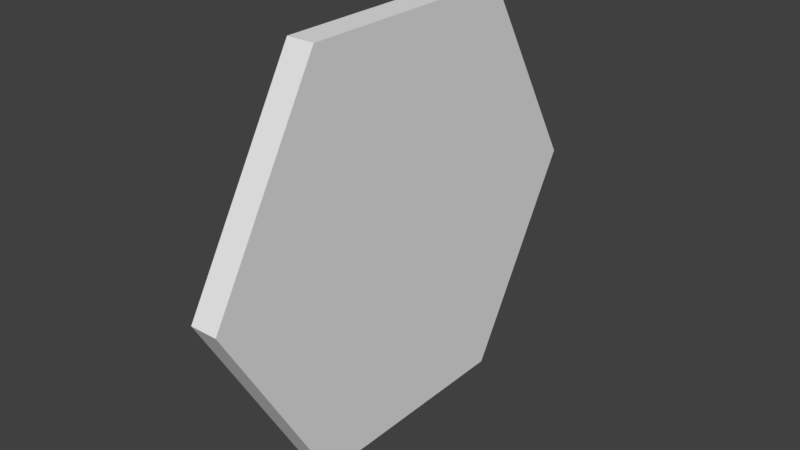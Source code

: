 # Source: Ficha.blend  (saved by Blender 2.77.0; exported with 4.5.12 LTS)
import bpy
from mathutils import Matrix  # noqa: F401  (used for matrix-valued properties, if any)

bpy.ops.wm.read_factory_settings(use_empty=True)
scene = bpy.context.scene
scene.name = 'Scene'

# ---- collections
col_collection_1 = bpy.data.collections.new('Collection 1'); scene.collection.children.link(col_collection_1)

# ---- world
world_world = bpy.data.worlds.new('World'); scene.world = world_world
world_world.color = (0.05088, 0.05088, 0.05088)
world_world.use_sun_shadow = False
world_world.sun_shadow_jitter_overblur = 0.0
world_world.cycles.sampling_method = 'MANUAL'

# ---- meshes
me_cylinder = bpy.data.meshes.new('Cylinder')
me_cylinder.from_pydata([(0.0, 1.0, -1.0), (0.0, 1.0, 1.0), (0.866, 0.5, -1.0), (0.866, 0.5, 1.0), (0.866, -0.5, -1.0), (0.866, -0.5, 1.0), (-8.742e-08, -1.0, -1.0), (-8.742e-08, -1.0, 1.0), (-0.866, -0.5, -1.0), (-0.866, -0.5, 1.0), (-0.866, 0.5, -1.0), (-0.866, 0.5, 1.0)], [], [(0, 1, 3, 2), (2, 3, 5, 4), (4, 5, 7, 6), (6, 7, 9, 8), (3, 1, 11, 9, 7, 5), (8, 9, 11, 10), (10, 11, 1, 0), (0, 2, 4, 6, 8, 10)])
_uv = me_cylinder.uv_layers.new(name='UVMap')
_uv.uv.foreach_set('vector', [0.3535, 0.6369, 0.3613, 0.6369, 0.3606, 0.5604, 0.3541, 0.5604, 0.3541, 0.5604, 0.3606, 0.5604, 0.3606, 0.452, 0.3541, 0.452, 0.3541, 0.452, 0.3606, 0.452, 0.3613, 0.3755, 0.3535, 0.3755, 0.3535, 0.3755, 0.3613, 0.3755, 0.3623, 0.4238, 0.3524, 0.4238, 0.873, 0.04794, 0.983, 0.501, 0.8767, 0.9393, 0.6382, 0.9393, 0.5171, 0.4838, 0.6271, 0.0504, 0.3524, 0.4238, 0.3623, 0.4238, 0.3623, 0.5886, 0.3524, 0.5886, 0.3524, 0.5886, 0.3623, 0.5886, 0.3613, 0.6369, 0.3535, 0.6369, 0.4794, 0.5197, 0.3679, 0.06718, 0.1252, 0.06718, 0.01616, 0.4951, 0.1375, 0.9476, 0.3703, 0.9377])
me_cylinder.use_remesh_preserve_volume = False
me_cylinder.use_remesh_preserve_attributes = False
me_cylinder.use_mirror_vertex_groups = False
me_cylinder.update()

# ---- objects
ob_cylinder = bpy.data.objects.new('Cylinder', me_cylinder)

# ---- transforms, parenting, visibility, modifiers, constraints
ob_cylinder.location = (0.0, 0.0, 0.0)
ob_cylinder.rotation_euler = (0.0, 1.571, 0.0)
ob_cylinder.scale = (1.0, 1.0, 0.05984)
ob_cylinder.lineart.crease_threshold = 0.0

# ---- collection membership
col_collection_1.objects.link(ob_cylinder)

# ---- scene / render settings (as saved in the file)
scene.frame_start = 1; scene.frame_end = 250; scene.frame_set(2)
scene.render.engine = 'BLENDER_EEVEE_NEXT'
scene.render.resolution_percentage = 50
scene.render.dither_intensity = 0.0
scene.cycles.use_denoising = False
scene.cycles.samples = 128
scene.cycles.sampling_pattern = 'TABULATED_SOBOL'
scene.cycles.light_sampling_threshold = 0.0
scene.cycles.use_adaptive_sampling = False
scene.cycles.use_light_tree = False
scene.cycles.blur_glossy = 0.0
scene.cycles.sample_clamp_indirect = 0.0
scene.view_settings.view_transform = 'Standard'
bpy.context.view_layer.update()

# ---- added for rendering (the .blend has no active camera and no usable light): camera, sun
cam_auto = bpy.data.cameras.new('AutoCamera')
cam_auto.lens = 50.0
cam_auto.sensor_width = 36.0
cam_auto.clip_end = 1000.0
ob_auto_camera = bpy.data.objects.new('AutoCamera', cam_auto)
scene.collection.objects.link(ob_auto_camera)
ob_auto_camera.location = (2.45042, -2.9405, 1.96033)
ob_auto_camera.rotation_euler = (1.09748, -7.21219e-08, 0.694738)
scene.camera = ob_auto_camera
light_auto_sun = bpy.data.lights.new('AutoSun', 'SUN')
light_auto_sun.energy = 3.0
light_auto_sun.angle = 0.0523599
ob_auto_sun = bpy.data.objects.new('AutoSun', light_auto_sun)
scene.collection.objects.link(ob_auto_sun)
ob_auto_sun.rotation_euler = (0.872665, 0.174533, 0.523599)
bpy.context.view_layer.update()
